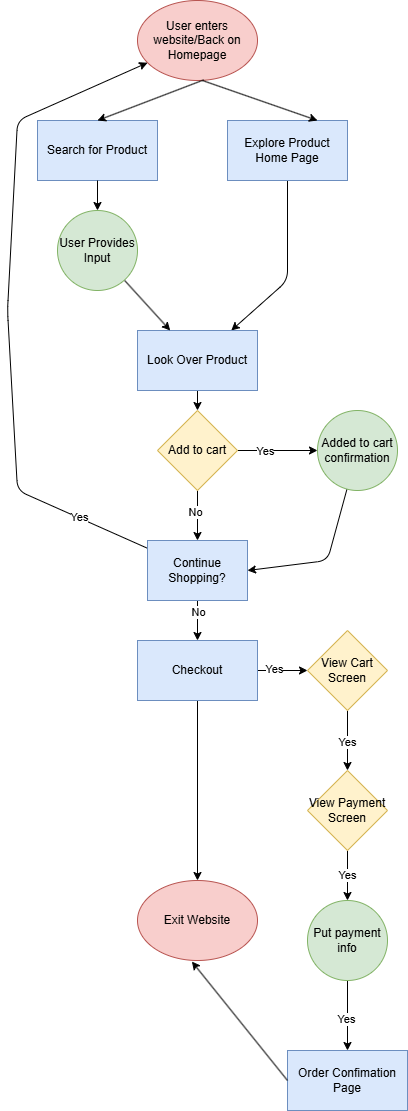

The diagram above was exported from draw.io. Its source (the exported page's mxGraphModel, read from the mxfile embedded in the PNG):
<mxGraphModel dx="2348" dy="815" grid="1" gridSize="10" guides="1" tooltips="1" connect="1" arrows="1" fold="1" page="1" pageScale="1" pageWidth="850" pageHeight="1100" math="0" shadow="0">
  <root>
    <mxCell id="0" />
    <mxCell id="1" parent="0" />
    <mxCell id="2" value="User enters website/Back on Homepage" style="ellipse;whiteSpace=wrap;html=1;fillColor=#f8cecc;strokeColor=#b85450;" vertex="1" parent="1">
      <mxGeometry x="130" y="50" width="120" height="80" as="geometry" />
    </mxCell>
    <mxCell id="3" value="Search for Product" style="rounded=0;whiteSpace=wrap;html=1;fillColor=#dae8fc;strokeColor=#6c8ebf;" vertex="1" parent="1">
      <mxGeometry x="30" y="170" width="120" height="60" as="geometry" />
    </mxCell>
    <mxCell id="13" style="edgeStyle=none;html=1;" edge="1" parent="1" source="4" target="6">
      <mxGeometry relative="1" as="geometry">
        <Array as="points">
          <mxPoint x="280" y="330" />
        </Array>
      </mxGeometry>
    </mxCell>
    <mxCell id="4" value="Explore Product Home Page" style="rounded=0;whiteSpace=wrap;html=1;fillColor=#dae8fc;strokeColor=#6c8ebf;" vertex="1" parent="1">
      <mxGeometry x="220" y="170" width="120" height="60" as="geometry" />
    </mxCell>
    <mxCell id="20" value="" style="edgeStyle=none;html=1;" edge="1" parent="1" source="6" target="16">
      <mxGeometry relative="1" as="geometry" />
    </mxCell>
    <mxCell id="6" value="Look Over Product" style="rounded=0;whiteSpace=wrap;html=1;fillColor=#dae8fc;strokeColor=#6c8ebf;" vertex="1" parent="1">
      <mxGeometry x="130" y="380" width="120" height="60" as="geometry" />
    </mxCell>
    <mxCell id="15" style="edgeStyle=none;html=1;" edge="1" parent="1" source="7" target="6">
      <mxGeometry relative="1" as="geometry" />
    </mxCell>
    <mxCell id="7" value="User Provides Input" style="ellipse;whiteSpace=wrap;html=1;aspect=fixed;fillColor=#d5e8d4;strokeColor=#82b366;" vertex="1" parent="1">
      <mxGeometry x="50" y="260" width="80" height="80" as="geometry" />
    </mxCell>
    <mxCell id="10" value="" style="endArrow=classic;html=1;exitX=0.545;exitY=1.002;exitDx=0;exitDy=0;exitPerimeter=0;entryX=0.75;entryY=0;entryDx=0;entryDy=0;" edge="1" parent="1" source="2" target="4">
      <mxGeometry width="50" height="50" relative="1" as="geometry">
        <mxPoint x="190" y="280" as="sourcePoint" />
        <mxPoint x="240" y="230" as="targetPoint" />
      </mxGeometry>
    </mxCell>
    <mxCell id="11" value="" style="endArrow=classic;html=1;exitX=0.551;exitY=0.993;exitDx=0;exitDy=0;exitPerimeter=0;entryX=0.5;entryY=0;entryDx=0;entryDy=0;" edge="1" parent="1" source="2" target="3">
      <mxGeometry width="50" height="50" relative="1" as="geometry">
        <mxPoint x="190" y="280" as="sourcePoint" />
        <mxPoint x="240" y="230" as="targetPoint" />
      </mxGeometry>
    </mxCell>
    <mxCell id="12" value="" style="endArrow=classic;html=1;exitX=0.5;exitY=1;exitDx=0;exitDy=0;" edge="1" parent="1" source="3" target="7">
      <mxGeometry width="50" height="50" relative="1" as="geometry">
        <mxPoint x="140" y="350" as="sourcePoint" />
        <mxPoint x="190" y="300" as="targetPoint" />
      </mxGeometry>
    </mxCell>
    <mxCell id="17" style="edgeStyle=none;html=1;" edge="1" parent="1" source="16" target="19">
      <mxGeometry relative="1" as="geometry">
        <mxPoint x="290" y="500" as="targetPoint" />
      </mxGeometry>
    </mxCell>
    <mxCell id="21" value="Yes" style="edgeLabel;html=1;align=center;verticalAlign=middle;resizable=0;points=[];" vertex="1" connectable="0" parent="17">
      <mxGeometry x="-0.306" y="-1" relative="1" as="geometry">
        <mxPoint as="offset" />
      </mxGeometry>
    </mxCell>
    <mxCell id="24" style="edgeStyle=none;html=1;" edge="1" parent="1" source="16" target="25">
      <mxGeometry relative="1" as="geometry">
        <mxPoint x="190" y="580" as="targetPoint" />
      </mxGeometry>
    </mxCell>
    <mxCell id="27" value="No" style="edgeLabel;html=1;align=center;verticalAlign=middle;resizable=0;points=[];" vertex="1" connectable="0" parent="24">
      <mxGeometry x="-0.1267" y="-2" relative="1" as="geometry">
        <mxPoint as="offset" />
      </mxGeometry>
    </mxCell>
    <mxCell id="16" value="Add to cart" style="rhombus;whiteSpace=wrap;html=1;fillColor=#fff2cc;strokeColor=#d6b656;" vertex="1" parent="1">
      <mxGeometry x="150" y="460" width="80" height="80" as="geometry" />
    </mxCell>
    <mxCell id="26" style="edgeStyle=none;html=1;entryX=1;entryY=0.5;entryDx=0;entryDy=0;" edge="1" parent="1" source="19" target="25">
      <mxGeometry relative="1" as="geometry">
        <Array as="points">
          <mxPoint x="320" y="610" />
        </Array>
      </mxGeometry>
    </mxCell>
    <mxCell id="19" value="Added to cart confirmation" style="ellipse;whiteSpace=wrap;html=1;aspect=fixed;fillColor=#d5e8d4;strokeColor=#82b366;" vertex="1" parent="1">
      <mxGeometry x="310" y="460" width="80" height="80" as="geometry" />
    </mxCell>
    <mxCell id="28" style="edgeStyle=none;html=1;" edge="1" parent="1" source="25">
      <mxGeometry relative="1" as="geometry">
        <mxPoint x="190" y="690" as="targetPoint" />
      </mxGeometry>
    </mxCell>
    <mxCell id="32" value="No" style="edgeLabel;html=1;align=center;verticalAlign=middle;resizable=0;points=[];" vertex="1" connectable="0" parent="28">
      <mxGeometry x="-0.4083" y="1" relative="1" as="geometry">
        <mxPoint as="offset" />
      </mxGeometry>
    </mxCell>
    <mxCell id="33" style="edgeStyle=none;html=1;" edge="1" parent="1" source="25" target="2">
      <mxGeometry relative="1" as="geometry">
        <Array as="points">
          <mxPoint x="10" y="540" />
          <mxPoint y="360" />
          <mxPoint x="10" y="170" />
        </Array>
      </mxGeometry>
    </mxCell>
    <mxCell id="34" value="Yes" style="edgeLabel;html=1;align=center;verticalAlign=middle;resizable=0;points=[];" vertex="1" connectable="0" parent="33">
      <mxGeometry x="-0.771" y="-1" relative="1" as="geometry">
        <mxPoint as="offset" />
      </mxGeometry>
    </mxCell>
    <mxCell id="25" value="Continue Shopping?" style="rounded=0;whiteSpace=wrap;html=1;fillColor=#dae8fc;strokeColor=#6c8ebf;" vertex="1" parent="1">
      <mxGeometry x="140" y="590" width="100" height="60" as="geometry" />
    </mxCell>
    <mxCell id="35" style="edgeStyle=none;html=1;" edge="1" parent="1" source="31">
      <mxGeometry relative="1" as="geometry">
        <mxPoint x="299.99999999999363" y="720" as="targetPoint" />
      </mxGeometry>
    </mxCell>
    <mxCell id="37" value="Yes" style="edgeLabel;html=1;align=center;verticalAlign=middle;resizable=0;points=[];" vertex="1" connectable="0" parent="35">
      <mxGeometry x="-0.3329" y="1" relative="1" as="geometry">
        <mxPoint as="offset" />
      </mxGeometry>
    </mxCell>
    <mxCell id="38" style="edgeStyle=none;html=1;" edge="1" parent="1" source="31" target="39">
      <mxGeometry relative="1" as="geometry">
        <mxPoint x="190" y="860" as="targetPoint" />
      </mxGeometry>
    </mxCell>
    <mxCell id="31" value="Checkout" style="rounded=0;whiteSpace=wrap;html=1;fillColor=#dae8fc;strokeColor=#6c8ebf;" vertex="1" parent="1">
      <mxGeometry x="130" y="690" width="120" height="60" as="geometry" />
    </mxCell>
    <mxCell id="40" style="edgeStyle=none;html=1;" edge="1" parent="1">
      <mxGeometry relative="1" as="geometry">
        <mxPoint x="340" y="820" as="targetPoint" />
        <mxPoint x="340" y="760" as="sourcePoint" />
      </mxGeometry>
    </mxCell>
    <mxCell id="43" value="Yes" style="edgeLabel;html=1;align=center;verticalAlign=middle;resizable=0;points=[];" vertex="1" connectable="0" parent="40">
      <mxGeometry x="0.0611" relative="1" as="geometry">
        <mxPoint as="offset" />
      </mxGeometry>
    </mxCell>
    <mxCell id="39" value="Exit Website" style="ellipse;whiteSpace=wrap;html=1;fillColor=#f8cecc;strokeColor=#b85450;" vertex="1" parent="1">
      <mxGeometry x="130" y="930" width="120" height="80" as="geometry" />
    </mxCell>
    <mxCell id="45" value="Yes" style="edgeStyle=none;html=1;" edge="1" parent="1" target="46">
      <mxGeometry relative="1" as="geometry">
        <mxPoint x="340" y="950" as="targetPoint" />
        <mxPoint x="340" y="900" as="sourcePoint" />
      </mxGeometry>
    </mxCell>
    <mxCell id="51" value="" style="edgeStyle=none;html=1;" edge="1" parent="1" source="46" target="50">
      <mxGeometry relative="1" as="geometry" />
    </mxCell>
    <mxCell id="52" value="Yes" style="edgeLabel;html=1;align=center;verticalAlign=middle;resizable=0;points=[];" vertex="1" connectable="0" parent="51">
      <mxGeometry x="0.1" y="-1" relative="1" as="geometry">
        <mxPoint as="offset" />
      </mxGeometry>
    </mxCell>
    <mxCell id="46" value="Put payment info" style="ellipse;whiteSpace=wrap;html=1;aspect=fixed;fillColor=#d5e8d4;strokeColor=#82b366;" vertex="1" parent="1">
      <mxGeometry x="300" y="950" width="80" height="80" as="geometry" />
    </mxCell>
    <mxCell id="48" value="&lt;span style=&quot;color: rgb(0, 0, 0);&quot;&gt;View Cart Screen&lt;/span&gt;" style="rhombus;whiteSpace=wrap;html=1;fillColor=#fff2cc;strokeColor=#d6b656;" vertex="1" parent="1">
      <mxGeometry x="300" y="680" width="80" height="80" as="geometry" />
    </mxCell>
    <mxCell id="49" value="&lt;span style=&quot;color: rgb(0, 0, 0);&quot;&gt;View Payment Screen&lt;/span&gt;" style="rhombus;whiteSpace=wrap;html=1;fillColor=#fff2cc;strokeColor=#d6b656;" vertex="1" parent="1">
      <mxGeometry x="300" y="820" width="80" height="80" as="geometry" />
    </mxCell>
    <mxCell id="50" value="Order Confimation Page" style="whiteSpace=wrap;html=1;fillColor=#dae8fc;strokeColor=#6c8ebf;" vertex="1" parent="1">
      <mxGeometry x="280" y="1100" width="120" height="60" as="geometry" />
    </mxCell>
    <mxCell id="53" style="edgeStyle=none;html=1;entryX=0.453;entryY=1.013;entryDx=0;entryDy=0;entryPerimeter=0;exitX=0;exitY=0.5;exitDx=0;exitDy=0;" edge="1" parent="1" source="50" target="39">
      <mxGeometry relative="1" as="geometry" />
    </mxCell>
  </root>
</mxGraphModel>